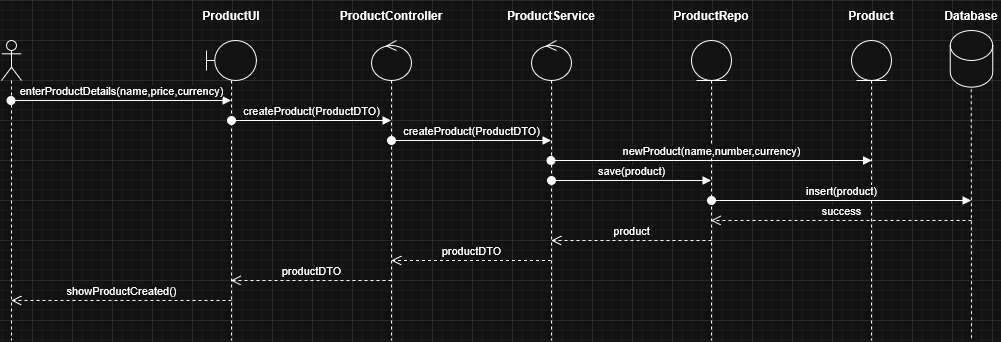

The diagram above was exported from draw.io. Its source (the exported page's mxGraphModel, read from the mxfile embedded in the PNG):
<mxGraphModel dx="2066" dy="1139" grid="1" gridSize="10" guides="1" tooltips="1" connect="1" arrows="1" fold="1" page="1" pageScale="1" pageWidth="1169" pageHeight="827" math="0" shadow="0">
  <root>
    <mxCell id="0" />
    <mxCell id="1" parent="0" />
    <mxCell id="o3IlDEFViIfvNWA5Xa47-1" parent="1" style="shape=umlLifeline;perimeter=lifelinePerimeter;whiteSpace=wrap;html=1;container=1;dropTarget=0;collapsible=0;recursiveResize=0;outlineConnect=0;portConstraint=eastwest;newEdgeStyle={&quot;curved&quot;:0,&quot;rounded&quot;:0};participant=umlActor;" value="" vertex="1">
      <mxGeometry height="300" width="20" x="169" y="80" as="geometry" />
    </mxCell>
    <mxCell id="o3IlDEFViIfvNWA5Xa47-2" parent="1" style="shape=umlLifeline;perimeter=lifelinePerimeter;whiteSpace=wrap;html=1;container=1;dropTarget=0;collapsible=0;recursiveResize=0;outlineConnect=0;portConstraint=eastwest;newEdgeStyle={&quot;curved&quot;:0,&quot;rounded&quot;:0};participant=umlBoundary;" value="" vertex="1">
      <mxGeometry height="300" width="50" x="374" y="80" as="geometry" />
    </mxCell>
    <mxCell id="o3IlDEFViIfvNWA5Xa47-3" parent="1" style="shape=umlLifeline;perimeter=lifelinePerimeter;whiteSpace=wrap;html=1;container=1;dropTarget=0;collapsible=0;recursiveResize=0;outlineConnect=0;portConstraint=eastwest;newEdgeStyle={&quot;curved&quot;:0,&quot;rounded&quot;:0};participant=umlControl;" value="" vertex="1">
      <mxGeometry height="300" width="40" x="539" y="80" as="geometry" />
    </mxCell>
    <mxCell id="o3IlDEFViIfvNWA5Xa47-4" parent="1" style="shape=umlLifeline;perimeter=lifelinePerimeter;whiteSpace=wrap;html=1;container=1;dropTarget=0;collapsible=0;recursiveResize=0;outlineConnect=0;portConstraint=eastwest;newEdgeStyle={&quot;curved&quot;:0,&quot;rounded&quot;:0};participant=umlControl;" value="" vertex="1">
      <mxGeometry height="300" width="40" x="699" y="80" as="geometry" />
    </mxCell>
    <mxCell id="o3IlDEFViIfvNWA5Xa47-5" parent="1" style="shape=umlLifeline;perimeter=lifelinePerimeter;whiteSpace=wrap;html=1;container=1;dropTarget=0;collapsible=0;recursiveResize=0;outlineConnect=0;portConstraint=eastwest;newEdgeStyle={&quot;curved&quot;:0,&quot;rounded&quot;:0};participant=umlEntity;" value="" vertex="1">
      <mxGeometry height="300" width="40" x="859" y="80" as="geometry" />
    </mxCell>
    <mxCell id="o3IlDEFViIfvNWA5Xa47-6" parent="1" style="shape=umlLifeline;perimeter=lifelinePerimeter;whiteSpace=wrap;html=1;container=1;dropTarget=0;collapsible=0;recursiveResize=0;outlineConnect=0;portConstraint=eastwest;newEdgeStyle={&quot;curved&quot;:0,&quot;rounded&quot;:0};participant=umlEntity;" value="" vertex="1">
      <mxGeometry height="300" width="40" x="1019" y="80" as="geometry" />
    </mxCell>
    <mxCell id="o3IlDEFViIfvNWA5Xa47-7" parent="1" style="text;html=1;whiteSpace=wrap;strokeColor=none;fillColor=none;align=center;verticalAlign=middle;rounded=0;" value="&lt;div&gt;&lt;b&gt;ProductUI&lt;/b&gt;&lt;/div&gt;" vertex="1">
      <mxGeometry height="30" width="60" x="369" y="40" as="geometry" />
    </mxCell>
    <mxCell id="o3IlDEFViIfvNWA5Xa47-8" parent="1" style="text;html=1;whiteSpace=wrap;strokeColor=none;fillColor=none;align=center;verticalAlign=middle;rounded=0;" value="&lt;div&gt;&lt;b&gt;ProductController&lt;/b&gt;&lt;/div&gt;" vertex="1">
      <mxGeometry height="30" width="60" x="529" y="40" as="geometry" />
    </mxCell>
    <mxCell id="o3IlDEFViIfvNWA5Xa47-9" parent="1" style="text;html=1;whiteSpace=wrap;strokeColor=none;fillColor=none;align=center;verticalAlign=middle;rounded=0;" value="&lt;div&gt;&lt;b&gt;ProductService&lt;/b&gt;&lt;/div&gt;" vertex="1">
      <mxGeometry height="30" width="60" x="689" y="40" as="geometry" />
    </mxCell>
    <mxCell id="o3IlDEFViIfvNWA5Xa47-10" parent="1" style="text;html=1;whiteSpace=wrap;strokeColor=none;fillColor=none;align=center;verticalAlign=middle;rounded=0;" value="&lt;b&gt;ProductRepo&lt;/b&gt;" vertex="1">
      <mxGeometry height="30" width="60" x="849" y="40" as="geometry" />
    </mxCell>
    <mxCell id="o3IlDEFViIfvNWA5Xa47-12" parent="1" style="text;html=1;whiteSpace=wrap;strokeColor=none;fillColor=none;align=center;verticalAlign=middle;rounded=0;" value="&lt;div&gt;&lt;b&gt;Product&lt;/b&gt;&lt;/div&gt;" vertex="1">
      <mxGeometry height="30" width="60" x="1009" y="40" as="geometry" />
    </mxCell>
    <mxCell id="o3IlDEFViIfvNWA5Xa47-14" edge="1" parent="1" source="o3IlDEFViIfvNWA5Xa47-1" style="html=1;verticalAlign=bottom;startArrow=oval;startFill=1;endArrow=block;startSize=8;curved=0;rounded=0;" value="enterProductDetails(name,price,currency)">
      <mxGeometry relative="1" width="60" as="geometry">
        <mxPoint x="199.02380952380963" y="140" as="sourcePoint" />
        <mxPoint x="398.5" y="140" as="targetPoint" />
      </mxGeometry>
    </mxCell>
    <mxCell id="o3IlDEFViIfvNWA5Xa47-17" edge="1" parent="1" style="html=1;verticalAlign=bottom;startArrow=oval;startFill=1;endArrow=block;startSize=8;curved=0;rounded=0;" target="o3IlDEFViIfvNWA5Xa47-3" value="createProduct(ProductDTO)">
      <mxGeometry relative="1" width="60" as="geometry">
        <mxPoint x="399" y="160" as="sourcePoint" />
        <mxPoint x="518.5" y="160" as="targetPoint" />
      </mxGeometry>
    </mxCell>
    <mxCell id="o3IlDEFViIfvNWA5Xa47-18" edge="1" parent="1" style="html=1;verticalAlign=bottom;startArrow=oval;startFill=1;endArrow=block;startSize=8;curved=0;rounded=0;" target="o3IlDEFViIfvNWA5Xa47-4" value="createProduct(ProductDTO)">
      <mxGeometry relative="1" width="60" as="geometry">
        <mxPoint x="559" y="180" as="sourcePoint" />
        <mxPoint x="678.5" y="180" as="targetPoint" />
      </mxGeometry>
    </mxCell>
    <mxCell id="o3IlDEFViIfvNWA5Xa47-19" edge="1" parent="1" style="html=1;verticalAlign=bottom;startArrow=oval;startFill=1;endArrow=block;startSize=8;curved=0;rounded=0;" value="save(product)">
      <mxGeometry relative="1" width="60" as="geometry">
        <mxPoint x="719" y="220" as="sourcePoint" />
        <mxPoint x="878.5" y="220" as="targetPoint" />
      </mxGeometry>
    </mxCell>
    <mxCell id="o3IlDEFViIfvNWA5Xa47-21" edge="1" parent="1" source="o3IlDEFViIfvNWA5Xa47-4" style="html=1;verticalAlign=bottom;startArrow=oval;startFill=1;endArrow=block;startSize=8;curved=0;rounded=0;" value="newProduct(name,number,currency)">
      <mxGeometry relative="1" width="60" as="geometry">
        <mxPoint x="879" y="200" as="sourcePoint" />
        <mxPoint x="1039" y="200" as="targetPoint" />
      </mxGeometry>
    </mxCell>
    <mxCell id="o3IlDEFViIfvNWA5Xa47-24" edge="1" parent="1" style="html=1;verticalAlign=bottom;startArrow=oval;startFill=1;endArrow=block;startSize=8;curved=0;rounded=0;" value="insert(product)">
      <mxGeometry relative="1" width="60" as="geometry">
        <mxPoint x="879" y="240" as="sourcePoint" />
        <mxPoint x="1138.4999999999998" y="240" as="targetPoint" />
      </mxGeometry>
    </mxCell>
    <mxCell id="o3IlDEFViIfvNWA5Xa47-25" edge="1" parent="1" style="html=1;verticalAlign=bottom;endArrow=open;dashed=1;endSize=8;curved=0;rounded=0;" target="o3IlDEFViIfvNWA5Xa47-5" value="success">
      <mxGeometry relative="1" as="geometry">
        <mxPoint x="1139" y="260" as="sourcePoint" />
        <mxPoint x="1159" y="260" as="targetPoint" />
      </mxGeometry>
    </mxCell>
    <mxCell id="o3IlDEFViIfvNWA5Xa47-26" edge="1" parent="1" style="html=1;verticalAlign=bottom;endArrow=open;dashed=1;endSize=8;curved=0;rounded=0;" value="&lt;div&gt;product&lt;/div&gt;">
      <mxGeometry relative="1" as="geometry">
        <mxPoint x="879" y="280" as="sourcePoint" />
        <mxPoint x="719" y="280" as="targetPoint" />
      </mxGeometry>
    </mxCell>
    <mxCell id="o3IlDEFViIfvNWA5Xa47-27" edge="1" parent="1" source="o3IlDEFViIfvNWA5Xa47-4" style="html=1;verticalAlign=bottom;endArrow=open;dashed=1;endSize=8;curved=0;rounded=0;" value="productDTO">
      <mxGeometry relative="1" as="geometry">
        <mxPoint x="839" y="300" as="sourcePoint" />
        <mxPoint x="559" y="300" as="targetPoint" />
      </mxGeometry>
    </mxCell>
    <mxCell id="o3IlDEFViIfvNWA5Xa47-28" edge="1" parent="1" style="html=1;verticalAlign=bottom;endArrow=open;dashed=1;endSize=8;curved=0;rounded=0;" target="o3IlDEFViIfvNWA5Xa47-2" value="productDTO">
      <mxGeometry relative="1" as="geometry">
        <mxPoint x="559" y="320" as="sourcePoint" />
        <mxPoint x="399" y="320" as="targetPoint" />
      </mxGeometry>
    </mxCell>
    <mxCell id="o3IlDEFViIfvNWA5Xa47-29" edge="1" parent="1" style="html=1;verticalAlign=bottom;endArrow=open;dashed=1;endSize=8;curved=0;rounded=0;" value="showProductCreated()">
      <mxGeometry relative="1" as="geometry">
        <mxPoint x="399" y="340" as="sourcePoint" />
        <mxPoint x="179" y="340" as="targetPoint" />
      </mxGeometry>
    </mxCell>
    <mxCell id="o3IlDEFViIfvNWA5Xa47-30" parent="1" style="text;html=1;whiteSpace=wrap;strokeColor=none;fillColor=none;align=center;verticalAlign=middle;rounded=0;" value="&lt;b&gt;Database&lt;/b&gt;" vertex="1">
      <mxGeometry height="30" width="60" x="1109" y="40" as="geometry" />
    </mxCell>
    <mxCell id="o3IlDEFViIfvNWA5Xa47-32" edge="1" parent="1" style="html=1;verticalAlign=bottom;labelBackgroundColor=none;endArrow=none;endFill=0;rounded=0;strokeWidth=1;dashed=1;strokeColor=default;" value="">
      <mxGeometry relative="1" width="160" as="geometry">
        <mxPoint x="1138.76" y="116.67" as="sourcePoint" />
        <mxPoint x="1139" y="380" as="targetPoint" />
      </mxGeometry>
    </mxCell>
    <mxCell id="o3IlDEFViIfvNWA5Xa47-31" parent="1" style="shape=cylinder3;whiteSpace=wrap;html=1;boundedLbl=1;backgroundOutline=1;size=15;" value="" vertex="1">
      <mxGeometry height="56.67" width="42.5" x="1117.75" y="70" as="geometry" />
    </mxCell>
  </root>
</mxGraphModel>